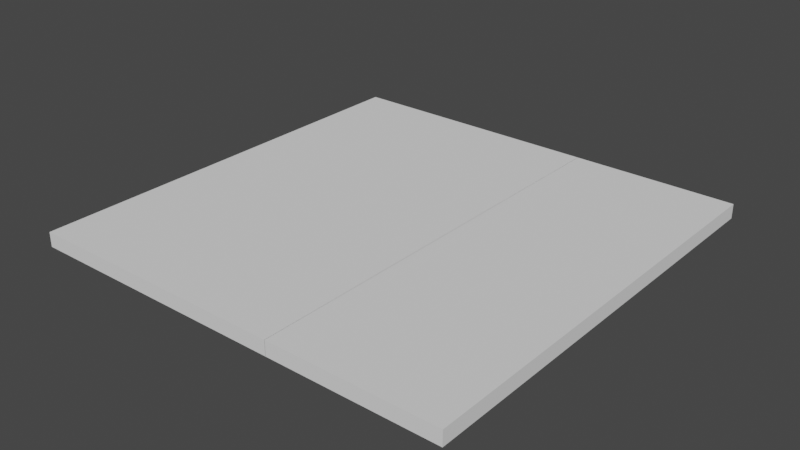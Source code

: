 # Source: test_ground.blend  (saved by Blender 2.82.7; exported with 4.5.12 LTS)
import bpy
from mathutils import Matrix  # noqa: F401  (used for matrix-valued properties, if any)

bpy.ops.wm.read_factory_settings(use_empty=True)
scene = bpy.context.scene
scene.name = 'Scene'

# ---- collections
col_collection = bpy.data.collections.new('Collection'); scene.collection.children.link(col_collection)

# ---- world
world_world = bpy.data.worlds.new('World'); scene.world = world_world
world_world.use_nodes = True; world_world.node_tree.nodes.clear()
_N = world_world.node_tree.nodes; _L = world_world.node_tree.links
n0 = _N.new('ShaderNodeOutputWorld'); n0.name = 'World Output'; n0.location = (300, 300)
n1 = _N.new('ShaderNodeBackground'); n1.name = 'Background'; n1.location = (10, 300)
n1.inputs[0].default_value = (0.05088, 0.05088, 0.05088, 1.0)
_L.new(n1.outputs[0], n0.inputs[0])
n0.is_active_output = True
world_world.color = (0.05088, 0.05088, 0.05088)
world_world.use_sun_shadow = False
world_world.sun_shadow_jitter_overblur = 0.0

# ---- meshes
me_cube_004 = bpy.data.meshes.new('Cube.004')
me_cube_004.from_pydata([(-1.0, -1.0, -1.0), (-1.0, -1.0, 1.0), (-1.0, 1.0, -1.0), (-1.0, 1.0, 1.0), (0.2355, 1.0, 1.0), (0.2355, -1.0, 1.0), (0.2359, 1.0, -1.0), (0.2359, -1.0, -1.0)], [], [(0, 1, 3, 2), (2, 3, 4, 6), (2, 6, 7, 0), (7, 5, 1, 0), (5, 4, 3, 1)])
_uv = me_cube_004.uv_layers.new(name='UVMap')
_uv.uv.foreach_set('vector', [0.375, 0.0, 0.625, 0.0, 0.625, 0.25, 0.375, 0.25, 0.375, 0.25, 0.625, 0.25, 0.625, 0.4044, 0.375, 0.4045, 0.125, 0.5, 0.2795, 0.5, 0.2795, 0.75, 0.125, 0.75, 0.375, 0.8455, 0.625, 0.8456, 0.625, 1.0, 0.375, 1.0, 0.7206, 0.75, 0.7206, 0.5, 0.875, 0.5, 0.875, 0.75])
me_cube_004.use_remesh_fix_poles = True
me_cube_004.use_remesh_preserve_attributes = False
me_cube_004.use_mirror_vertex_groups = False
me_cube_004.update()
me_cube_005 = bpy.data.meshes.new('Cube.005')
me_cube_005.from_pydata([(1.0, -1.0, -1.0), (1.0, -1.0, 1.0), (1.0, 1.0, -1.0), (1.0, 1.0, 1.0), (0.2355, 1.0, 1.0), (0.2355, -1.0, 1.0), (0.2359, 1.0, -1.0), (0.2359, -1.0, -1.0)], [], [(2, 3, 1, 0), (0, 1, 5, 7), (3, 4, 5, 1), (7, 6, 2, 0), (6, 4, 3, 2)])
_uv = me_cube_005.uv_layers.new(name='UVMap')
_uv.uv.foreach_set('vector', [0.375, 0.5, 0.625, 0.5, 0.625, 0.75, 0.375, 0.75, 0.375, 0.75, 0.625, 0.75, 0.625, 0.8456, 0.375, 0.8455, 0.625, 0.5, 0.7206, 0.5, 0.7206, 0.75, 0.625, 0.75, 0.2795, 0.75, 0.2795, 0.5, 0.375, 0.5, 0.375, 0.75, 0.375, 0.4045, 0.625, 0.4044, 0.625, 0.5, 0.375, 0.5])
me_cube_005.use_remesh_fix_poles = True
me_cube_005.use_remesh_preserve_attributes = False
me_cube_005.use_mirror_vertex_groups = False
me_cube_005.update()

# ---- objects
ob_cube = bpy.data.objects.new('Cube', me_cube_004)
ob_cube_001 = bpy.data.objects.new('Cube.001', me_cube_005)

# ---- transforms, parenting, visibility, modifiers, constraints
ob_cube.location = (0.0, 0.0, 0.0)
ob_cube.scale = (8.691, 8.691, 0.2924)
ob_cube.lineart.crease_threshold = 0.0
ob_cube_001.location = (0.007615, 0.0, 0.0)
ob_cube_001.scale = (8.691, 8.691, 0.2924)
ob_cube_001.lineart.crease_threshold = 0.0

# ---- collection membership
col_collection.objects.link(ob_cube)
col_collection.objects.link(ob_cube_001)

# ---- scene / render settings (as saved in the file)
scene.frame_start = 1; scene.frame_end = 250; scene.frame_set(1)
scene.render.engine = 'BLENDER_EEVEE_NEXT'
scene.cycles.use_denoising = False
scene.cycles.samples = 128
scene.cycles.sampling_pattern = 'TABULATED_SOBOL'
scene.cycles.use_adaptive_sampling = False
scene.cycles.use_light_tree = False
scene.view_settings.view_transform = 'Filmic'
bpy.context.view_layer.update()

# ---- added for rendering (the .blend has no active camera and no usable light): camera, sun
cam_auto = bpy.data.cameras.new('AutoCamera')
cam_auto.lens = 50.0
cam_auto.sensor_width = 36.0
cam_auto.clip_end = 1000.0
ob_auto_camera = bpy.data.objects.new('AutoCamera', cam_auto)
scene.collection.objects.link(ob_auto_camera)
ob_auto_camera.location = (22.7581, -27.3051, 18.2034)
ob_auto_camera.rotation_euler = (1.09748, -7.21219e-08, 0.694738)
scene.camera = ob_auto_camera
light_auto_sun = bpy.data.lights.new('AutoSun', 'SUN')
light_auto_sun.energy = 3.0
light_auto_sun.angle = 0.0523599
ob_auto_sun = bpy.data.objects.new('AutoSun', light_auto_sun)
scene.collection.objects.link(ob_auto_sun)
ob_auto_sun.rotation_euler = (0.872665, 0.174533, 0.523599)
bpy.context.view_layer.update()
